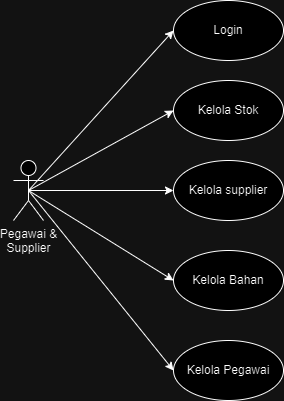

The diagram above was exported from draw.io. Its source (the exported page's mxGraphModel, read from the mxfile embedded in the PNG):
<mxGraphModel dx="1235" dy="709" grid="1" gridSize="10" guides="1" tooltips="1" connect="1" arrows="1" fold="1" page="1" pageScale="1" pageWidth="850" pageHeight="1100" math="0" shadow="0">
  <root>
    <mxCell id="0" />
    <mxCell id="1" parent="0" />
    <mxCell id="9NKkPzw861JLnWpybUy4-14" style="rounded=0;orthogonalLoop=1;jettySize=auto;html=1;exitX=0.5;exitY=0.5;exitDx=0;exitDy=0;exitPerimeter=0;entryX=0;entryY=0.5;entryDx=0;entryDy=0;" edge="1" parent="1" source="9NKkPzw861JLnWpybUy4-1" target="9NKkPzw861JLnWpybUy4-10">
      <mxGeometry relative="1" as="geometry" />
    </mxCell>
    <mxCell id="9NKkPzw861JLnWpybUy4-18" style="edgeStyle=none;rounded=0;orthogonalLoop=1;jettySize=auto;html=1;exitX=0.5;exitY=0.5;exitDx=0;exitDy=0;exitPerimeter=0;entryX=0;entryY=0.5;entryDx=0;entryDy=0;" edge="1" parent="1" source="9NKkPzw861JLnWpybUy4-1" target="9NKkPzw861JLnWpybUy4-8">
      <mxGeometry relative="1" as="geometry" />
    </mxCell>
    <mxCell id="9NKkPzw861JLnWpybUy4-19" style="edgeStyle=none;rounded=0;orthogonalLoop=1;jettySize=auto;html=1;exitX=0.5;exitY=0.5;exitDx=0;exitDy=0;exitPerimeter=0;entryX=0;entryY=0.5;entryDx=0;entryDy=0;" edge="1" parent="1" source="9NKkPzw861JLnWpybUy4-1" target="9NKkPzw861JLnWpybUy4-7">
      <mxGeometry relative="1" as="geometry" />
    </mxCell>
    <mxCell id="9NKkPzw861JLnWpybUy4-20" style="edgeStyle=none;rounded=0;orthogonalLoop=1;jettySize=auto;html=1;exitX=0.5;exitY=0.5;exitDx=0;exitDy=0;exitPerimeter=0;" edge="1" parent="1" source="9NKkPzw861JLnWpybUy4-1" target="9NKkPzw861JLnWpybUy4-6">
      <mxGeometry relative="1" as="geometry" />
    </mxCell>
    <mxCell id="9NKkPzw861JLnWpybUy4-21" style="edgeStyle=none;rounded=0;orthogonalLoop=1;jettySize=auto;html=1;exitX=0.5;exitY=0.5;exitDx=0;exitDy=0;exitPerimeter=0;entryX=0;entryY=0.5;entryDx=0;entryDy=0;" edge="1" parent="1" source="9NKkPzw861JLnWpybUy4-1" target="9NKkPzw861JLnWpybUy4-9">
      <mxGeometry relative="1" as="geometry" />
    </mxCell>
    <mxCell id="9NKkPzw861JLnWpybUy4-1" value="Pegawai &amp;amp;&lt;div&gt;Supplier&lt;/div&gt;" style="shape=umlActor;verticalLabelPosition=bottom;verticalAlign=top;html=1;outlineConnect=0;" vertex="1" parent="1">
      <mxGeometry x="40" y="320" width="30" height="60" as="geometry" />
    </mxCell>
    <mxCell id="9NKkPzw861JLnWpybUy4-6" value="Kelola supplier" style="ellipse;whiteSpace=wrap;html=1;" vertex="1" parent="1">
      <mxGeometry x="200" y="320" width="110" height="60" as="geometry" />
    </mxCell>
    <mxCell id="9NKkPzw861JLnWpybUy4-7" value="Kelola Stok" style="ellipse;whiteSpace=wrap;html=1;" vertex="1" parent="1">
      <mxGeometry x="200" y="240" width="110" height="60" as="geometry" />
    </mxCell>
    <mxCell id="9NKkPzw861JLnWpybUy4-8" value="Kelola Pegawai" style="ellipse;whiteSpace=wrap;html=1;" vertex="1" parent="1">
      <mxGeometry x="200" y="500" width="110" height="60" as="geometry" />
    </mxCell>
    <mxCell id="9NKkPzw861JLnWpybUy4-9" value="Kelola Bahan" style="ellipse;whiteSpace=wrap;html=1;" vertex="1" parent="1">
      <mxGeometry x="200" y="410" width="110" height="60" as="geometry" />
    </mxCell>
    <mxCell id="9NKkPzw861JLnWpybUy4-10" value="Login" style="ellipse;whiteSpace=wrap;html=1;" vertex="1" parent="1">
      <mxGeometry x="200" y="160" width="110" height="60" as="geometry" />
    </mxCell>
  </root>
</mxGraphModel>